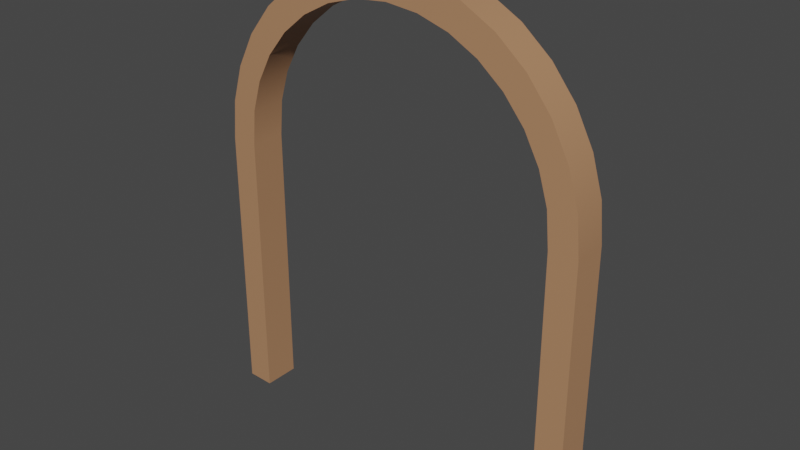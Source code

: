 # Source: Environment_Arch.blend  (saved by Blender 3.0.42; exported with 4.5.12 LTS)
import bpy
from mathutils import Matrix  # noqa: F401  (used for matrix-valued properties, if any)

bpy.ops.wm.read_factory_settings(use_empty=True)
scene = bpy.context.scene
scene.name = 'Scene'

# ---- collections
col_collection = bpy.data.collections.new('Collection'); scene.collection.children.link(col_collection)

# ---- images (referenced by path relative to the original .blend; pixels are not part of the script)
import os
ASSET_DIR = os.environ.get("B2B_ASSET_DIR", "")  # directory of the original .blend (textures are referenced by path, not embedded)
HERE = os.path.dirname(os.path.abspath(__file__))  # packed textures are extracted next to this script under _unpacked/

def load_image(name, relpath, width, height, colorspace="sRGB"):
    """Load a texture the original file referenced (path relative to the .blend, or extracted next to this script)."""
    p = next((c for c in (os.path.join(HERE, relpath), os.path.join(ASSET_DIR, relpath)) if relpath and os.path.exists(c)), "")
    if p:
        img = bpy.data.images.load(p, check_existing=True)
        img.name = name
    else:  # same state as the original file: an image datablock whose file is absent (Cycles renders it pink)
        img = bpy.data.images.new(name, width, height)
        img.source = "FILE"
        img.filepath = "//" + (relpath or name)
    img.colorspace_settings.name = colorspace
    return img
img_sushi_atlas_png = load_image('Sushi_Atlas.png', '_unpacked/Sushi_Atlas.a1e893e3.png', 512, 512, 'sRGB')

# ---- materials (node trees are filled in below, after node groups)
mat_atlas = bpy.data.materials.new('Atlas')
mat_atlas.alpha_threshold = 0.0
mat_atlas.use_transparent_shadow = False
mat_atlas.roughness = 0.5

# ---- node groups
ng_auto_smooth = bpy.data.node_groups.new('Auto Smooth', 'GeometryNodeTree')
_s = ng_auto_smooth.interface.new_socket(name='Geometry', in_out='OUTPUT', socket_type='NodeSocketGeometry')
_s = ng_auto_smooth.interface.new_socket(name='Geometry', in_out='INPUT', socket_type='NodeSocketGeometry')
_s = ng_auto_smooth.interface.new_socket(name='Angle', in_out='INPUT', socket_type='NodeSocketFloat')
_s.subtype = 'ANGLE'
_s.min_value = 0.0
_s.max_value = 3.142
ng_auto_smooth.is_modifier = True
_N = ng_auto_smooth.nodes; _L = ng_auto_smooth.links
n0 = _N.new('NodeGroupOutput'); n0.name = 'Group Output'; n0.location = (480, -100)
n1 = _N.new('NodeGroupInput'); n1.name = 'Group Input'; n1.location = (-420, -300)
n2 = _N.new('NodeGroupInput'); n2.name = 'Group Input.001'; n2.location = (-60, -100)
n3 = _N.new('GeometryNodeSetShadeSmooth'); n3.name = 'Set Shade Smooth'; n3.location = (120, -100)
n3.domain = 'EDGE'
n4 = _N.new('GeometryNodeSetShadeSmooth'); n4.name = 'Set Shade Smooth.001'; n4.location = (300, -100)
n5 = _N.new('GeometryNodeInputMeshEdgeAngle'); n5.name = 'Edge Angle'; n5.location = (-420, -220)
n6 = _N.new('GeometryNodeInputEdgeSmooth'); n6.name = 'Is Edge Smooth'; n6.location = (-60, -160)
n7 = _N.new('GeometryNodeInputShadeSmooth'); n7.name = 'Is Face Smooth'; n7.location = (-240, -340)
n8 = _N.new('FunctionNodeBooleanMath'); n8.name = 'Boolean Math'; n8.location = (-60, -220)
n9 = _N.new('FunctionNodeCompare'); n9.name = 'Compare'; n9.location = (-240, -180)
n9.operation = 'LESS_EQUAL'
_L.new(n5.outputs[0], n9.inputs[0])
_L.new(n4.outputs[0], n0.inputs[0])
_L.new(n1.outputs[1], n9.inputs[1])
_L.new(n9.outputs[0], n8.inputs[0])
_L.new(n7.outputs[0], n8.inputs[1])
_L.new(n2.outputs[0], n3.inputs[0])
_L.new(n6.outputs[0], n3.inputs[1])
_L.new(n3.outputs[0], n4.inputs[0])
_L.new(n8.outputs[0], n3.inputs[2])
n0.is_active_output = True

# ---- material node trees
mat_atlas.use_nodes = True; mat_atlas.node_tree.nodes.clear()
_N = mat_atlas.node_tree.nodes; _L = mat_atlas.node_tree.links
n0 = _N.new('ShaderNodeOutputMaterial'); n0.name = 'Material Output'; n0.location = (650, 300)
n1 = _N.new('ShaderNodeTexImage'); n1.name = 'Image Texture'; n1.location = (-180, 300)
n1.width = 140
n1.image = img_sushi_atlas_png
n2 = _N.new('ShaderNodeBsdfPrincipled'); n2.name = 'Principled BSDF'; n2.location = (40, 371)
n2.distribution = 'GGX'
n2.subsurface_method = 'RANDOM_WALK_SKIN'
n2.inputs[3].default_value = 1.45
n2.inputs[27].default_value = (0.0, 0.0, 0.0, 1.0)
n2.inputs[28].default_value = 1.0
_L.new(n1.outputs[0], n2.inputs[0])
_L.new(n2.outputs[0], n0.inputs[0])
n0.is_active_output = True

# ---- world
world_world = bpy.data.worlds.new('World'); scene.world = world_world
world_world.use_nodes = True; world_world.node_tree.nodes.clear()
_N = world_world.node_tree.nodes; _L = world_world.node_tree.links
n0 = _N.new('ShaderNodeOutputWorld'); n0.name = 'World Output'; n0.location = (300, 300)
n1 = _N.new('ShaderNodeBackground'); n1.name = 'Background'; n1.location = (10, 300)
n1.inputs[0].default_value = (0.05088, 0.05088, 0.05088, 1.0)
_L.new(n1.outputs[0], n0.inputs[0])
n0.is_active_output = True
world_world.color = (0.05088, 0.05088, 0.05088)
world_world.use_sun_shadow = False
world_world.sun_shadow_jitter_overblur = 0.0

# ---- meshes
me_cylinder_019 = bpy.data.meshes.new('Cylinder.019')
me_cylinder_019.from_pydata([(3.07, -0.2755, 4.374), (3.07, 0.2755, 4.374), (3.011, -0.2755, 4.989), (3.011, 0.2755, 4.989), (2.836, -0.2755, 5.58), (2.836, 0.2755, 5.58), (2.552, -0.2755, 6.124), (2.552, 0.2755, 6.124), (2.171, -0.2755, 6.601), (2.171, 0.2755, 6.601), (1.706, -0.2755, 6.993), (1.706, 0.2755, 6.993), (1.175, -0.2755, 7.284), (1.175, 0.2755, 7.284), (0.5989, -0.2755, 7.463), (0.5989, 0.2755, 7.463), (-4.833e-06, -0.2755, 7.524), (-4.833e-06, 0.2755, 7.524), (-0.5989, -0.2755, 7.463), (-0.5989, 0.2755, 7.463), (-1.175, -0.2755, 7.284), (-1.175, 0.2755, 7.284), (-1.706, -0.2755, 6.993), (-1.706, 0.2755, 6.993), (-2.171, -0.2755, 6.601), (-2.171, 0.2755, 6.601), (-2.553, -0.2755, 6.124), (-2.553, 0.2755, 6.124), (-2.836, -0.2755, 5.58), (-2.836, 0.2755, 5.58), (-3.011, -0.2755, 4.989), (-3.011, 0.2755, 4.989), (-3.07, -0.2755, 4.374), (-3.07, 0.2755, 4.374), (2.633, -0.2868, 4.37), (2.633, 0.2868, 4.37), (2.58, -0.2868, 4.939), (2.58, 0.2868, 4.939), (2.43, -0.2868, 5.432), (2.43, 0.2868, 5.432), (2.187, -0.2868, 5.887), (2.187, 0.2868, 5.887), (1.86, -0.2868, 6.285), (1.86, 0.2868, 6.285), (1.461, -0.2868, 6.613), (1.461, 0.2868, 6.613), (1.007, -0.2868, 6.856), (1.007, 0.2868, 6.856), (0.5132, -0.2868, 7.005), (0.5132, 0.2868, 7.005), (-4.856e-06, -0.2868, 7.056), (-4.856e-06, 0.2868, 7.056), (-0.5132, -0.2868, 7.005), (-0.5132, 0.2868, 7.005), (-1.007, -0.2868, 6.856), (-1.007, 0.2868, 6.856), (-1.461, -0.2868, 6.613), (-1.461, 0.2868, 6.613), (-1.86, -0.2868, 6.285), (-1.86, 0.2868, 6.285), (-2.187, -0.2868, 5.887), (-2.187, 0.2868, 5.887), (-2.43, -0.2868, 5.432), (-2.43, 0.2868, 5.432), (-2.58, -0.2868, 4.939), (-2.58, 0.2868, 4.939), (-2.633, -0.2868, 4.37), (-2.633, 0.2868, 4.37), (3.07, 0.2755, 0.002158), (3.07, -0.2755, 0.002158), (-3.07, 0.2755, 0.002155), (-3.07, -0.2755, 0.002155), (2.633, 0.2868, -0.002156), (2.633, -0.2868, -0.002155), (-2.633, 0.2868, -0.002159), (-2.633, -0.2868, -0.002159)], [], [(0, 1, 3, 2), (2, 3, 5, 4), (4, 5, 7, 6), (6, 7, 9, 8), (8, 9, 11, 10), (10, 11, 13, 12), (12, 13, 15, 14), (14, 15, 17, 16), (16, 17, 19, 18), (18, 19, 21, 20), (20, 21, 23, 22), (22, 23, 25, 24), (24, 25, 27, 26), (26, 27, 29, 28), (28, 29, 31, 30), (30, 31, 33, 32), (34, 36, 37, 35), (36, 38, 39, 37), (38, 40, 41, 39), (40, 42, 43, 41), (42, 44, 45, 43), (44, 46, 47, 45), (46, 48, 49, 47), (48, 50, 51, 49), (50, 52, 53, 51), (52, 54, 55, 53), (54, 56, 57, 55), (56, 58, 59, 57), (58, 60, 61, 59), (60, 62, 63, 61), (62, 64, 65, 63), (64, 66, 67, 65), (33, 67, 74, 70), (0, 2, 36, 34), (3, 1, 35, 37), (2, 4, 38, 36), (5, 3, 37, 39), (4, 6, 40, 38), (7, 5, 39, 41), (6, 8, 42, 40), (9, 7, 41, 43), (8, 10, 44, 42), (11, 9, 43, 45), (10, 12, 46, 44), (13, 11, 45, 47), (12, 14, 48, 46), (15, 13, 47, 49), (14, 16, 50, 48), (17, 15, 49, 51), (16, 18, 52, 50), (19, 17, 51, 53), (18, 20, 54, 52), (21, 19, 53, 55), (20, 22, 56, 54), (23, 21, 55, 57), (22, 24, 58, 56), (25, 23, 57, 59), (24, 26, 60, 58), (27, 25, 59, 61), (26, 28, 62, 60), (29, 27, 61, 63), (28, 30, 64, 62), (31, 29, 63, 65), (30, 32, 66, 64), (33, 31, 65, 67), (34, 35, 72, 73), (68, 69, 73, 72), (71, 70, 74, 75), (0, 34, 73, 69), (32, 33, 70, 71), (35, 1, 68, 72), (1, 0, 69, 68), (66, 32, 71, 75), (67, 66, 75, 74)])
me_cylinder_019.polygons.foreach_set('use_smooth', [True] * 74)
_uv = me_cylinder_019.uv_layers.new(name='UVMap')
_uv.uv.foreach_set('vector', [0.2183, 0.9716, 0.2183, 0.9716, 0.2183, 0.9716, 0.2183, 0.9716, 0.2183, 0.9716, 0.2183, 0.9716, 0.2183, 0.9717, 0.2183, 0.9717, 0.2183, 0.9717, 0.2183, 0.9717, 0.2183, 0.9717, 0.2183, 0.9717, 0.2183, 0.9717, 0.2183, 0.9717, 0.2183, 0.9718, 0.2183, 0.9718, 0.2174, 0.9717, 0.2174, 0.9717, 0.2174, 0.9716, 0.2174, 0.9716, 0.2174, 0.9716, 0.2174, 0.9716, 0.2174, 0.9716, 0.2174, 0.9716, 0.2174, 0.9716, 0.2174, 0.9716, 0.2174, 0.9715, 0.2174, 0.9715, 0.2174, 0.9715, 0.2174, 0.9715, 0.2174, 0.9715, 0.2174, 0.9715, 0.2174, 0.9715, 0.2174, 0.9715, 0.2174, 0.9714, 0.2174, 0.9714, 0.2174, 0.9714, 0.2174, 0.9714, 0.2174, 0.9714, 0.2174, 0.9714, 0.2174, 0.9714, 0.2174, 0.9714, 0.2174, 0.9714, 0.2174, 0.9714, 0.2174, 0.9714, 0.2174, 0.9714, 0.2174, 0.9713, 0.2174, 0.9713, 0.2183, 0.9713, 0.2183, 0.9713, 0.2183, 0.9712, 0.2183, 0.9712, 0.2183, 0.9712, 0.2183, 0.9712, 0.2183, 0.9712, 0.2183, 0.9712, 0.2183, 0.9712, 0.2183, 0.9712, 0.2183, 0.9711, 0.2183, 0.9711, 0.2183, 0.9711, 0.2183, 0.9711, 0.2183, 0.9711, 0.2183, 0.9711, 0.2183, 0.9714, 0.2183, 0.9713, 0.2184, 0.9713, 0.2184, 0.9714, 0.2183, 0.9713, 0.2183, 0.9713, 0.2184, 0.9713, 0.2184, 0.9713, 0.2183, 0.9713, 0.2183, 0.9713, 0.2184, 0.9713, 0.2184, 0.9713, 0.2183, 0.9713, 0.2183, 0.9712, 0.2184, 0.9712, 0.2184, 0.9713, 0.2174, 0.9716, 0.2174, 0.9716, 0.2174, 0.9716, 0.2174, 0.9716, 0.2174, 0.9716, 0.2174, 0.9715, 0.2174, 0.9715, 0.2174, 0.9716, 0.2174, 0.9715, 0.2174, 0.9715, 0.2174, 0.9715, 0.2174, 0.9715, 0.2174, 0.9715, 0.2174, 0.9715, 0.2174, 0.9715, 0.2174, 0.9715, 0.2174, 0.9715, 0.2174, 0.9714, 0.2174, 0.9714, 0.2174, 0.9715, 0.2174, 0.9714, 0.2174, 0.9714, 0.2174, 0.9714, 0.2174, 0.9714, 0.2174, 0.9714, 0.2174, 0.9714, 0.2174, 0.9714, 0.2174, 0.9714, 0.2174, 0.9714, 0.2174, 0.9713, 0.2174, 0.9713, 0.2174, 0.9714, 0.2184, 0.9708, 0.2184, 0.9708, 0.2183, 0.9708, 0.2183, 0.9708, 0.2184, 0.9708, 0.2184, 0.9708, 0.2183, 0.9708, 0.2183, 0.9708, 0.2184, 0.9708, 0.2184, 0.9709, 0.2183, 0.9709, 0.2183, 0.9708, 0.2184, 0.9709, 0.2184, 0.9709, 0.2183, 0.9709, 0.2183, 0.9709, 0.2178, 0.9711, 0.2178, 0.9711, 0.2178, 0.9708, 0.2178, 0.9708, 0.2183, 0.9711, 0.2183, 0.9711, 0.2182, 0.9711, 0.2182, 0.9711, 0.2174, 0.9711, 0.2174, 0.9711, 0.2174, 0.9711, 0.2174, 0.9711, 0.2183, 0.9711, 0.2183, 0.9712, 0.2182, 0.9712, 0.2182, 0.9711, 0.2174, 0.9712, 0.2174, 0.9711, 0.2174, 0.9711, 0.2174, 0.9712, 0.2183, 0.9712, 0.2182, 0.9712, 0.2182, 0.9712, 0.2182, 0.9712, 0.2174, 0.9712, 0.2174, 0.9712, 0.2174, 0.9712, 0.2174, 0.9712, 0.2182, 0.9712, 0.2182, 0.9713, 0.2182, 0.9712, 0.2182, 0.9712, 0.2174, 0.9713, 0.2174, 0.9712, 0.2174, 0.9712, 0.2175, 0.9712, 0.2182, 0.9713, 0.2182, 0.9713, 0.2182, 0.9713, 0.2182, 0.9712, 0.2175, 0.9713, 0.2174, 0.9713, 0.2175, 0.9712, 0.2175, 0.9713, 0.2182, 0.9713, 0.2181, 0.9713, 0.2181, 0.9713, 0.2182, 0.9713, 0.2175, 0.9713, 0.2175, 0.9713, 0.2175, 0.9713, 0.2175, 0.9713, 0.2181, 0.9713, 0.2181, 0.9713, 0.2181, 0.9713, 0.2181, 0.9713, 0.2175, 0.9713, 0.2175, 0.9713, 0.2175, 0.9713, 0.2176, 0.9713, 0.2181, 0.9713, 0.2181, 0.9713, 0.2181, 0.9713, 0.2181, 0.9713, 0.2176, 0.9713, 0.2175, 0.9713, 0.2176, 0.9713, 0.2176, 0.9713, 0.2181, 0.9713, 0.218, 0.9713, 0.218, 0.9713, 0.2181, 0.9713, 0.2176, 0.9713, 0.2176, 0.9713, 0.2176, 0.9713, 0.2176, 0.9713, 0.218, 0.9713, 0.218, 0.9713, 0.218, 0.9713, 0.218, 0.9713, 0.2177, 0.9713, 0.2176, 0.9713, 0.2176, 0.9713, 0.2177, 0.9713, 0.218, 0.9713, 0.2179, 0.9713, 0.2179, 0.9713, 0.218, 0.9713, 0.2177, 0.9713, 0.2177, 0.9713, 0.2177, 0.9713, 0.2177, 0.9713, 0.2179, 0.9713, 0.2179, 0.9713, 0.2179, 0.9712, 0.2179, 0.9713, 0.2178, 0.9713, 0.2177, 0.9713, 0.2177, 0.9713, 0.2177, 0.9712, 0.2179, 0.9713, 0.2179, 0.9712, 0.2179, 0.9712, 0.2179, 0.9712, 0.2178, 0.9712, 0.2178, 0.9713, 0.2177, 0.9712, 0.2178, 0.9712, 0.2179, 0.9712, 0.2178, 0.9712, 0.2179, 0.9712, 0.2179, 0.9712, 0.2178, 0.9712, 0.2178, 0.9712, 0.2178, 0.9712, 0.2178, 0.9712, 0.2178, 0.9712, 0.2178, 0.9711, 0.2179, 0.9711, 0.2179, 0.9712, 0.2178, 0.9711, 0.2178, 0.9712, 0.2178, 0.9712, 0.2178, 0.9711, 0.2178, 0.9711, 0.2178, 0.9711, 0.2179, 0.9711, 0.2179, 0.9711, 0.2178, 0.9711, 0.2178, 0.9711, 0.2178, 0.9711, 0.2178, 0.9711, 0.2183, 0.9714, 0.2184, 0.9714, 0.2184, 0.9717, 0.2183, 0.9717, 0.2175, 0.9714, 0.2175, 0.9713, 0.2175, 0.9713, 0.2175, 0.9714, 0.2174, 0.9714, 0.2174, 0.9713, 0.2175, 0.9713, 0.2175, 0.9714, 0.2183, 0.9711, 0.2182, 0.9711, 0.2182, 0.9708, 0.2183, 0.9708, 0.2183, 0.9711, 0.2183, 0.9711, 0.2183, 0.9708, 0.2183, 0.9708, 0.2174, 0.9711, 0.2174, 0.9711, 0.2174, 0.9708, 0.2174, 0.9708, 0.2183, 0.9716, 0.2183, 0.9716, 0.2183, 0.9713, 0.2183, 0.9713, 0.2179, 0.9711, 0.2178, 0.9711, 0.2178, 0.9708, 0.2179, 0.9708, 0.2183, 0.9709, 0.2184, 0.9709, 0.2184, 0.9712, 0.2183, 0.9712])
me_cylinder_019.materials.append(mat_atlas)
me_cylinder_019.use_remesh_preserve_volume = False
me_cylinder_019.use_remesh_preserve_attributes = False
me_cylinder_019.use_mirror_vertex_groups = False
me_cylinder_019.update()

# ---- objects
ob_environment_arch = bpy.data.objects.new('Environment_Arch', me_cylinder_019)

# ---- transforms, parenting, visibility, modifiers, constraints
ob_environment_arch.location = (0.0, 0.0, 0.0)
ob_environment_arch.lineart.crease_threshold = 0.0
_m = ob_environment_arch.modifiers.new('Auto Smooth', 'NODES')
_m.node_group = ng_auto_smooth
_gi = [s.identifier for s in ng_auto_smooth.interface.items_tree if s.item_type == 'SOCKET' and s.in_out == 'INPUT']
_m[_gi[1]] = 0.5236  # Angle

# ---- collection membership
col_collection.objects.link(ob_environment_arch)

# ---- scene / render settings (as saved in the file)
scene.frame_start = 1; scene.frame_end = 250; scene.frame_set(1)
scene.render.engine = 'BLENDER_EEVEE_NEXT'
scene.cycles.sampling_pattern = 'TABULATED_SOBOL'
scene.cycles.use_light_tree = False
scene.view_settings.view_transform = 'Filmic'
bpy.context.view_layer.update()

# ---- added for rendering (the .blend has no active camera and no usable light): camera, sun
cam_auto = bpy.data.cameras.new('AutoCamera')
cam_auto.lens = 50.0
cam_auto.sensor_width = 36.0
cam_auto.clip_end = 1000.0
ob_auto_camera = bpy.data.objects.new('AutoCamera', cam_auto)
scene.collection.objects.link(ob_auto_camera)
ob_auto_camera.location = (9.00189, -10.8023, 10.9622)
ob_auto_camera.rotation_euler = (1.09748, -7.21219e-08, 0.694738)
scene.camera = ob_auto_camera
light_auto_sun = bpy.data.lights.new('AutoSun', 'SUN')
light_auto_sun.energy = 3.0
light_auto_sun.angle = 0.0523599
ob_auto_sun = bpy.data.objects.new('AutoSun', light_auto_sun)
scene.collection.objects.link(ob_auto_sun)
ob_auto_sun.rotation_euler = (0.872665, 0.174533, 0.523599)
bpy.context.view_layer.update()
